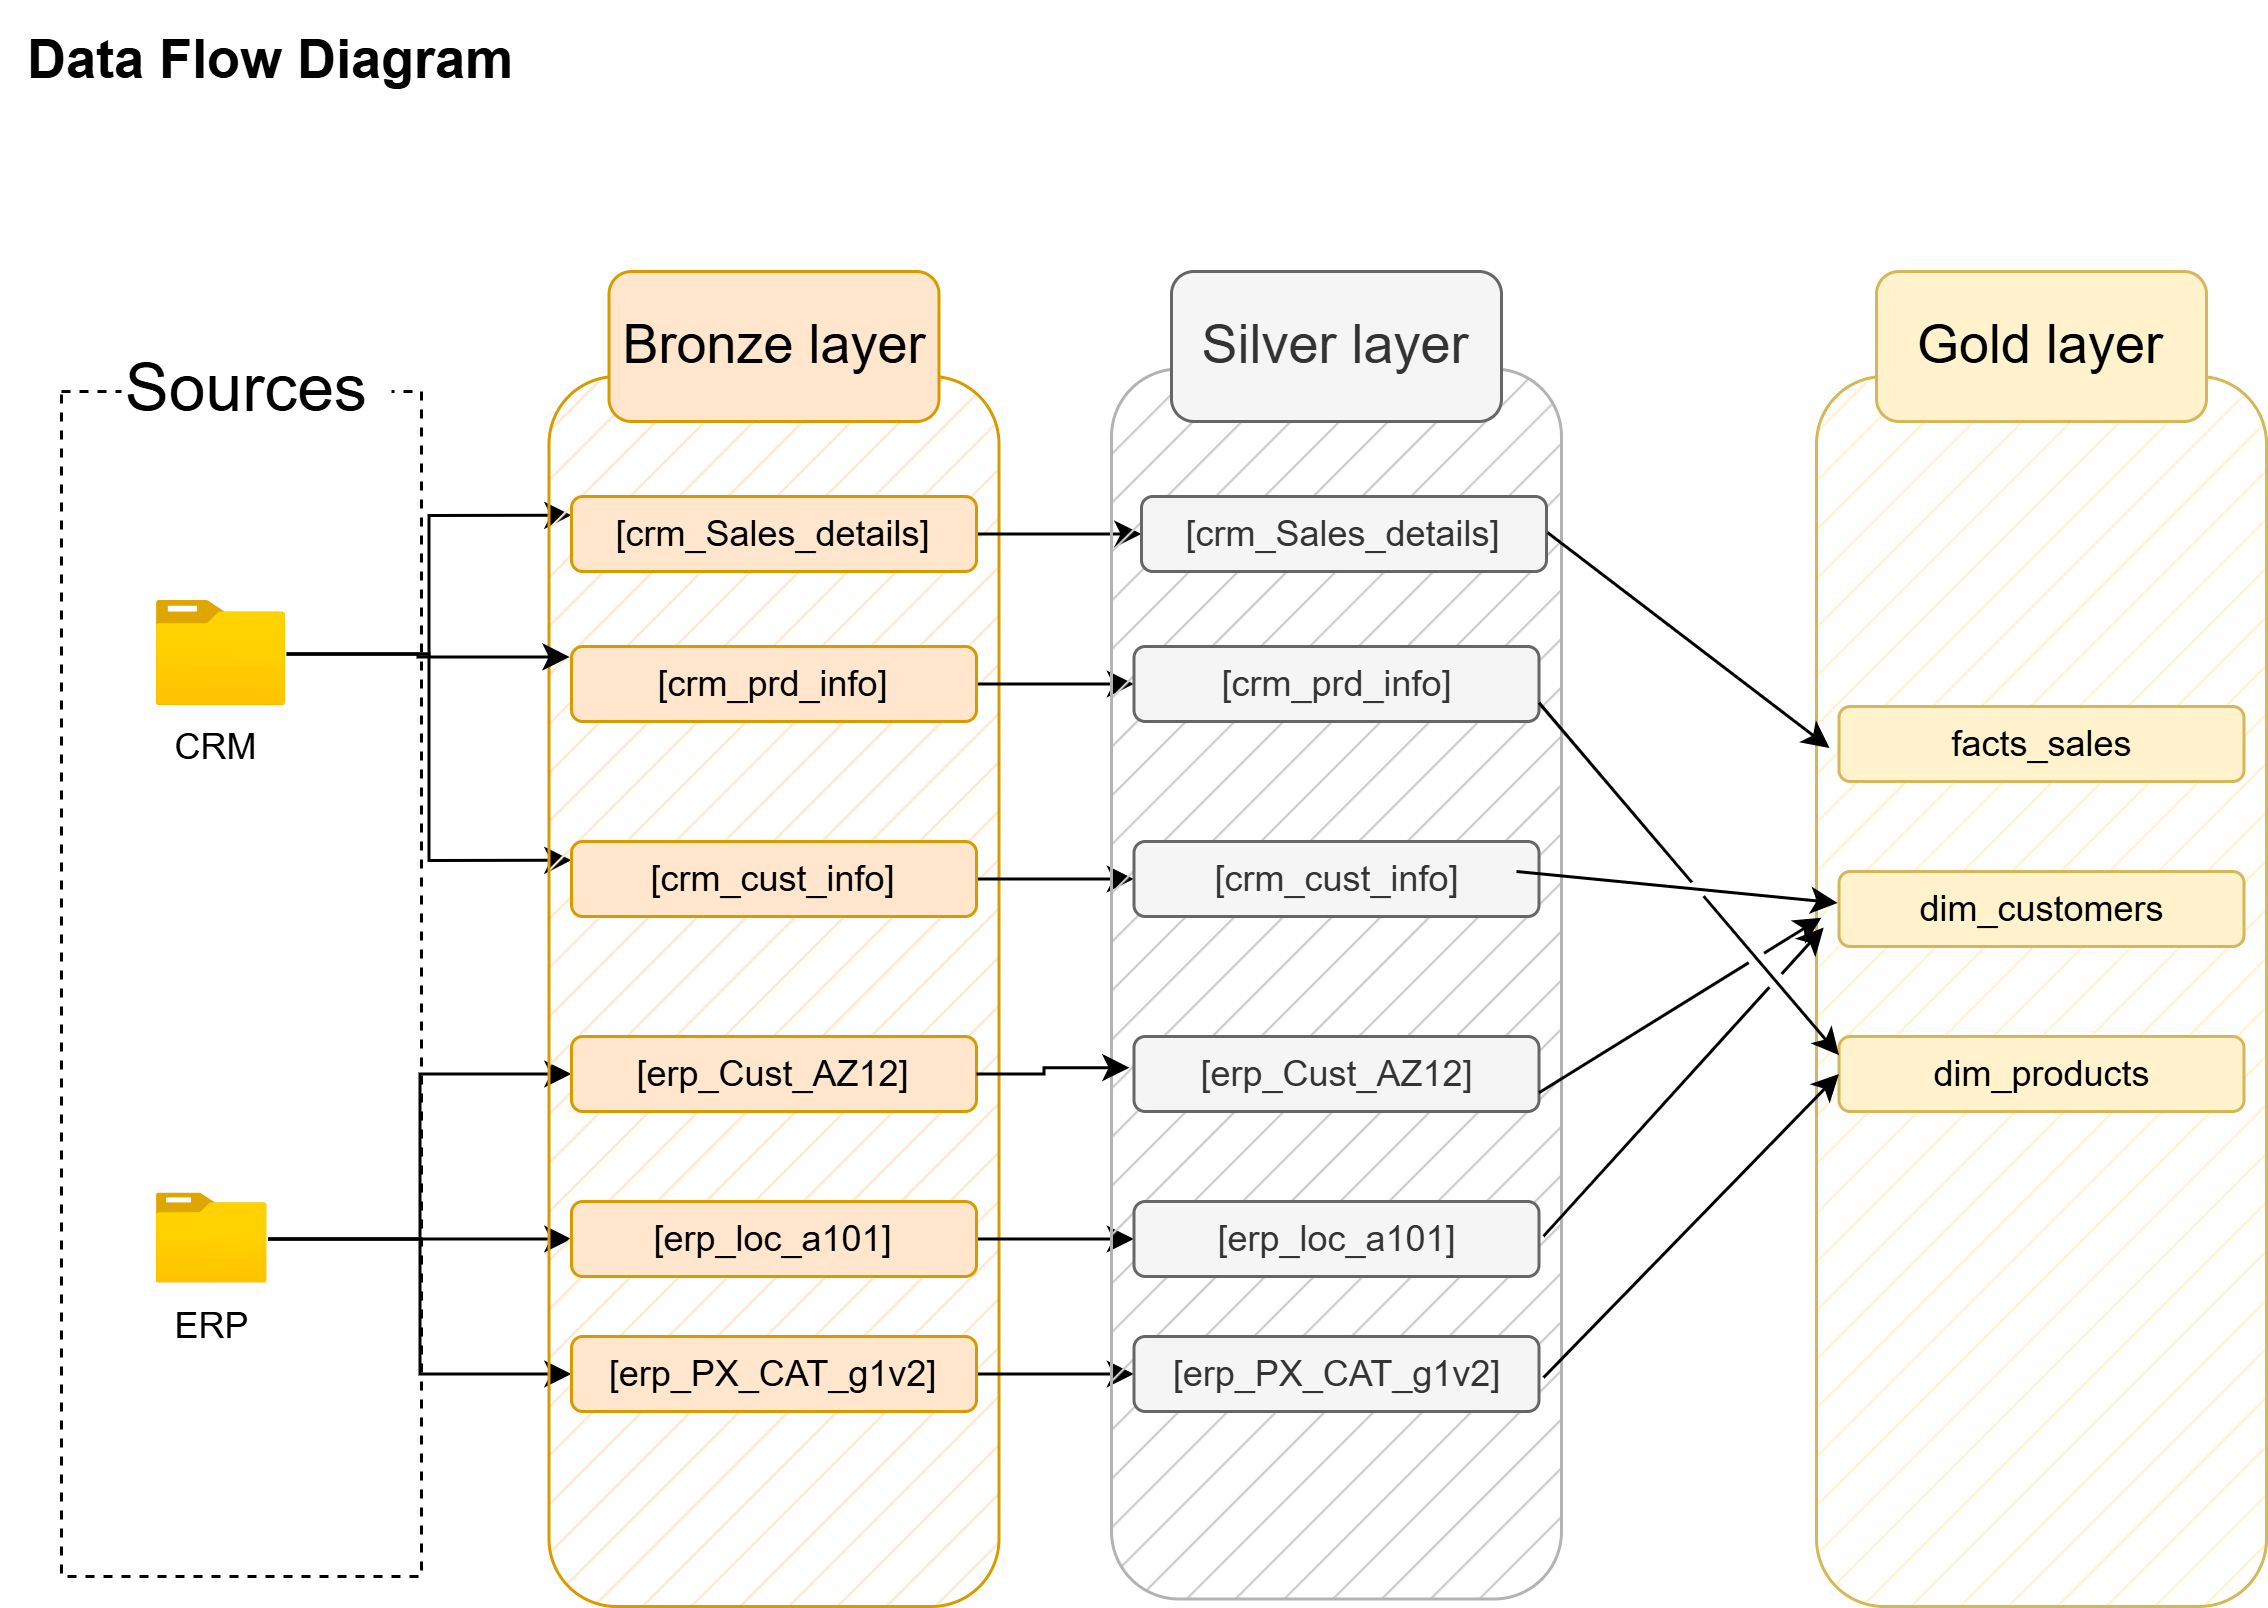

The diagram above was exported from draw.io. Its source (the exported page's mxGraphModel, read from the mxfile embedded in the PNG):
<mxGraphModel dx="1012" dy="645" grid="1" gridSize="5" guides="1" tooltips="1" connect="1" arrows="1" fold="1" page="1" pageScale="1" pageWidth="850" pageHeight="1100" math="0" shadow="0">
  <root>
    <mxCell id="0" />
    <mxCell id="1" parent="0" />
    <mxCell id="wp6xF_BAaNl-kRSEzqU8-6" parent="1" style="text;html=1;whiteSpace=wrap;strokeColor=none;fillColor=none;align=center;verticalAlign=middle;rounded=0;autosize=1;resizable=0;fontStyle=1;fontSize=18;" value="Data Flow Diagram" vertex="1">
      <mxGeometry height="40" width="180" x="15" y="70" as="geometry" />
    </mxCell>
    <mxCell id="wp6xF_BAaNl-kRSEzqU8-8" parent="1" style="rounded=0;whiteSpace=wrap;html=1;fillColor=none;dashed=1;" value="" vertex="1">
      <mxGeometry height="395" width="120" x="35" y="200" as="geometry" />
    </mxCell>
    <mxCell id="wp6xF_BAaNl-kRSEzqU8-9" parent="1" style="rounded=1;whiteSpace=wrap;html=1;strokeColor=none;" value="&lt;font style=&quot;font-size: 22px;&quot;&gt;Sources&amp;nbsp;&lt;/font&gt;" vertex="1">
      <mxGeometry height="40" width="90" x="55" y="180" as="geometry" />
    </mxCell>
    <mxCell id="wp6xF_BAaNl-kRSEzqU8-28" edge="1" parent="1" source="wp6xF_BAaNl-kRSEzqU8-11" style="edgeStyle=orthogonalEdgeStyle;rounded=0;orthogonalLoop=1;jettySize=auto;html=1;entryX=0;entryY=0.25;entryDx=0;entryDy=0;" target="wp6xF_BAaNl-kRSEzqU8-18">
      <mxGeometry relative="1" as="geometry" />
    </mxCell>
    <mxCell id="wp6xF_BAaNl-kRSEzqU8-40" edge="1" parent="1" source="wp6xF_BAaNl-kRSEzqU8-11" style="edgeStyle=orthogonalEdgeStyle;rounded=0;orthogonalLoop=1;jettySize=auto;html=1;entryX=0;entryY=0.25;entryDx=0;entryDy=0;" target="wp6xF_BAaNl-kRSEzqU8-20">
      <mxGeometry relative="1" as="geometry" />
    </mxCell>
    <mxCell id="wp6xF_BAaNl-kRSEzqU8-11" parent="1" style="image;aspect=fixed;html=1;points=[];align=center;fontSize=12;image=img/lib/azure2/general/Folder_Blank.svg;" value="CRM&amp;nbsp;" vertex="1">
      <mxGeometry height="35" width="43.13" x="66.92" y="270" as="geometry" />
    </mxCell>
    <mxCell id="wp6xF_BAaNl-kRSEzqU8-34" edge="1" parent="1" source="wp6xF_BAaNl-kRSEzqU8-12" style="edgeStyle=orthogonalEdgeStyle;rounded=0;orthogonalLoop=1;jettySize=auto;html=1;entryX=0;entryY=0.5;entryDx=0;entryDy=0;" target="wp6xF_BAaNl-kRSEzqU8-30">
      <mxGeometry relative="1" as="geometry" />
    </mxCell>
    <mxCell id="wp6xF_BAaNl-kRSEzqU8-37" edge="1" parent="1" source="wp6xF_BAaNl-kRSEzqU8-12" style="edgeStyle=orthogonalEdgeStyle;rounded=0;orthogonalLoop=1;jettySize=auto;html=1;" target="wp6xF_BAaNl-kRSEzqU8-31">
      <mxGeometry relative="1" as="geometry" />
    </mxCell>
    <mxCell id="wp6xF_BAaNl-kRSEzqU8-41" edge="1" parent="1" source="wp6xF_BAaNl-kRSEzqU8-12" style="edgeStyle=orthogonalEdgeStyle;rounded=0;orthogonalLoop=1;jettySize=auto;html=1;entryX=0;entryY=0.5;entryDx=0;entryDy=0;" target="wp6xF_BAaNl-kRSEzqU8-32">
      <mxGeometry relative="1" as="geometry" />
    </mxCell>
    <mxCell id="wp6xF_BAaNl-kRSEzqU8-12" parent="1" style="image;aspect=fixed;html=1;points=[];align=center;fontSize=12;image=img/lib/azure2/general/Folder_Blank.svg;" value="ERP&lt;div&gt;&lt;br&gt;&lt;/div&gt;" vertex="1">
      <mxGeometry height="30" width="36.97" x="66.92" y="467.5" as="geometry" />
    </mxCell>
    <mxCell id="wp6xF_BAaNl-kRSEzqU8-14" parent="1" style="rounded=1;whiteSpace=wrap;html=1;fillColor=#ffe6cc;strokeColor=#d79b00;fillStyle=hatch;" value="" vertex="1">
      <mxGeometry height="410" width="150" x="197.5" y="195" as="geometry" />
    </mxCell>
    <mxCell id="wp6xF_BAaNl-kRSEzqU8-15" parent="1" style="rounded=1;whiteSpace=wrap;html=1;fontSize=18;fillColor=#ffe6cc;strokeColor=#d79b00;" value="&lt;font&gt;Bronze layer&lt;/font&gt;" vertex="1">
      <mxGeometry height="50" width="110" x="217.5" y="160" as="geometry" />
    </mxCell>
    <mxCell id="E4hTe2gQzGEEu3Rb40xq-17" edge="1" parent="1" source="wp6xF_BAaNl-kRSEzqU8-18" style="edgeStyle=orthogonalEdgeStyle;rounded=0;orthogonalLoop=1;jettySize=auto;html=1;entryX=0;entryY=0.5;entryDx=0;entryDy=0;" target="E4hTe2gQzGEEu3Rb40xq-11">
      <mxGeometry relative="1" as="geometry" />
    </mxCell>
    <mxCell id="wp6xF_BAaNl-kRSEzqU8-18" parent="1" style="rounded=1;whiteSpace=wrap;html=1;fontSize=12;fillColor=#ffe6cc;strokeColor=#d79b00;" value="&lt;font&gt;[crm_cust_info]&lt;/font&gt;" vertex="1">
      <mxGeometry height="25" width="135" x="205" y="350" as="geometry" />
    </mxCell>
    <mxCell id="E4hTe2gQzGEEu3Rb40xq-18" edge="1" parent="1" source="wp6xF_BAaNl-kRSEzqU8-19" style="edgeStyle=orthogonalEdgeStyle;rounded=0;orthogonalLoop=1;jettySize=auto;html=1;entryX=0;entryY=0.5;entryDx=0;entryDy=0;" target="E4hTe2gQzGEEu3Rb40xq-12">
      <mxGeometry relative="1" as="geometry" />
    </mxCell>
    <mxCell id="wp6xF_BAaNl-kRSEzqU8-19" parent="1" style="rounded=1;whiteSpace=wrap;html=1;fontSize=12;fillColor=#ffe6cc;strokeColor=#d79b00;" value="[crm_prd_info]" vertex="1">
      <mxGeometry height="25" width="135" x="205" y="285" as="geometry" />
    </mxCell>
    <mxCell id="E4hTe2gQzGEEu3Rb40xq-19" edge="1" parent="1" source="wp6xF_BAaNl-kRSEzqU8-20" style="edgeStyle=orthogonalEdgeStyle;rounded=0;orthogonalLoop=1;jettySize=auto;html=1;" target="E4hTe2gQzGEEu3Rb40xq-13" value="">
      <mxGeometry relative="1" as="geometry" />
    </mxCell>
    <mxCell id="wp6xF_BAaNl-kRSEzqU8-20" parent="1" style="rounded=1;whiteSpace=wrap;html=1;fontSize=12;fillColor=#ffe6cc;strokeColor=#d79b00;" value="[crm_Sales_details]" vertex="1">
      <mxGeometry height="25" width="135" x="205" y="235" as="geometry" />
    </mxCell>
    <mxCell id="wp6xF_BAaNl-kRSEzqU8-30" parent="1" style="rounded=1;whiteSpace=wrap;html=1;fontSize=12;fillColor=#ffe6cc;strokeColor=#d79b00;" value="[erp_Cust_AZ12]" vertex="1">
      <mxGeometry height="25" width="135" x="205" y="415" as="geometry" />
    </mxCell>
    <mxCell id="E4hTe2gQzGEEu3Rb40xq-21" edge="1" parent="1" source="wp6xF_BAaNl-kRSEzqU8-31" style="edgeStyle=orthogonalEdgeStyle;rounded=0;orthogonalLoop=1;jettySize=auto;html=1;entryX=0;entryY=0.5;entryDx=0;entryDy=0;" target="E4hTe2gQzGEEu3Rb40xq-15">
      <mxGeometry relative="1" as="geometry" />
    </mxCell>
    <mxCell id="wp6xF_BAaNl-kRSEzqU8-31" parent="1" style="rounded=1;whiteSpace=wrap;html=1;fontSize=12;fillColor=#ffe6cc;strokeColor=#d79b00;" value="[erp_loc_a101]" vertex="1">
      <mxGeometry height="25" width="135" x="205" y="470" as="geometry" />
    </mxCell>
    <mxCell id="E4hTe2gQzGEEu3Rb40xq-22" edge="1" parent="1" source="wp6xF_BAaNl-kRSEzqU8-32" style="edgeStyle=orthogonalEdgeStyle;rounded=0;orthogonalLoop=1;jettySize=auto;html=1;entryX=0;entryY=0.5;entryDx=0;entryDy=0;" target="E4hTe2gQzGEEu3Rb40xq-16">
      <mxGeometry relative="1" as="geometry" />
    </mxCell>
    <mxCell id="wp6xF_BAaNl-kRSEzqU8-32" parent="1" style="rounded=1;whiteSpace=wrap;html=1;fontSize=12;fillColor=#ffe6cc;strokeColor=#d79b00;" value="[erp_PX_CAT_g1v2]" vertex="1">
      <mxGeometry height="25" width="135" x="205" y="515" as="geometry" />
    </mxCell>
    <mxCell id="wp6xF_BAaNl-kRSEzqU8-39" edge="1" parent="1" source="wp6xF_BAaNl-kRSEzqU8-11" style="edgeStyle=orthogonalEdgeStyle;rounded=0;orthogonalLoop=1;jettySize=auto;html=1;entryX=0.046;entryY=0.228;entryDx=0;entryDy=0;entryPerimeter=0;" target="wp6xF_BAaNl-kRSEzqU8-14">
      <mxGeometry relative="1" as="geometry" />
    </mxCell>
    <mxCell id="E4hTe2gQzGEEu3Rb40xq-9" parent="1" style="rounded=1;whiteSpace=wrap;html=1;fillColor=#CCCCCC;strokeColor=#B3B3B3;fillStyle=hatch;" value="" vertex="1">
      <mxGeometry height="410" width="150" x="385" y="192.5" as="geometry" />
    </mxCell>
    <mxCell id="E4hTe2gQzGEEu3Rb40xq-10" parent="1" style="rounded=1;whiteSpace=wrap;html=1;fontSize=18;fillColor=#f5f5f5;strokeColor=#666666;fontColor=#333333;" value="&lt;font&gt;Silver layer&lt;/font&gt;" vertex="1">
      <mxGeometry height="50" width="110" x="405" y="160" as="geometry" />
    </mxCell>
    <mxCell id="E4hTe2gQzGEEu3Rb40xq-11" parent="1" style="rounded=1;whiteSpace=wrap;html=1;fontSize=12;fillColor=#f5f5f5;strokeColor=#666666;fontColor=#333333;" value="&lt;font&gt;[crm_cust_info]&lt;/font&gt;" vertex="1">
      <mxGeometry height="25" width="135" x="392.5" y="350" as="geometry" />
    </mxCell>
    <mxCell id="E4hTe2gQzGEEu3Rb40xq-12" parent="1" style="rounded=1;whiteSpace=wrap;html=1;fontSize=12;fillColor=#f5f5f5;strokeColor=#666666;fontColor=#333333;" value="[crm_prd_info]" vertex="1">
      <mxGeometry height="25" width="135" x="392.5" y="285" as="geometry" />
    </mxCell>
    <mxCell id="E4hTe2gQzGEEu3Rb40xq-13" parent="1" style="rounded=1;whiteSpace=wrap;html=1;fontSize=12;fillColor=#f5f5f5;strokeColor=#666666;fontColor=#333333;" value="[crm_Sales_details]" vertex="1">
      <mxGeometry height="25" width="135" x="395" y="235" as="geometry" />
    </mxCell>
    <mxCell id="E4hTe2gQzGEEu3Rb40xq-14" parent="1" style="rounded=1;whiteSpace=wrap;html=1;fontSize=12;fillColor=#f5f5f5;strokeColor=#666666;fontColor=#333333;" value="[erp_Cust_AZ12]" vertex="1">
      <mxGeometry height="25" width="135" x="392.5" y="415" as="geometry" />
    </mxCell>
    <mxCell id="E4hTe2gQzGEEu3Rb40xq-15" parent="1" style="rounded=1;whiteSpace=wrap;html=1;fontSize=12;fillColor=#f5f5f5;strokeColor=#666666;fontColor=#333333;" value="[erp_loc_a101]" vertex="1">
      <mxGeometry height="25" width="135" x="392.5" y="470" as="geometry" />
    </mxCell>
    <mxCell id="E4hTe2gQzGEEu3Rb40xq-16" parent="1" style="rounded=1;whiteSpace=wrap;html=1;fontSize=12;fillColor=#f5f5f5;strokeColor=#666666;fontColor=#333333;" value="[erp_PX_CAT_g1v2]" vertex="1">
      <mxGeometry height="25" width="135" x="392.5" y="515" as="geometry" />
    </mxCell>
    <mxCell id="E4hTe2gQzGEEu3Rb40xq-20" edge="1" parent="1" source="wp6xF_BAaNl-kRSEzqU8-30" style="edgeStyle=orthogonalEdgeStyle;rounded=0;orthogonalLoop=1;jettySize=auto;html=1;entryX=0.04;entryY=0.568;entryDx=0;entryDy=0;entryPerimeter=0;" target="E4hTe2gQzGEEu3Rb40xq-9">
      <mxGeometry relative="1" as="geometry" />
    </mxCell>
    <mxCell id="gdOsDO5ZBmGyhYPChJpd-1" parent="1" style="rounded=1;whiteSpace=wrap;html=1;fillColor=#fff2cc;strokeColor=#d6b656;fillStyle=hatch;" value="" vertex="1">
      <mxGeometry height="410" width="150" x="620" y="195" as="geometry" />
    </mxCell>
    <mxCell id="gdOsDO5ZBmGyhYPChJpd-2" parent="1" style="rounded=1;whiteSpace=wrap;html=1;fontSize=18;fillColor=#fff2cc;strokeColor=#d6b656;" value="&lt;font&gt;Gold layer&lt;/font&gt;" vertex="1">
      <mxGeometry height="50" width="110" x="640" y="160" as="geometry" />
    </mxCell>
    <mxCell id="gdOsDO5ZBmGyhYPChJpd-3" parent="1" style="rounded=1;whiteSpace=wrap;html=1;fontSize=12;fillColor=#fff2cc;strokeColor=#d6b656;" value="facts_sales" vertex="1">
      <mxGeometry height="25" width="135" x="627.5" y="305" as="geometry" />
    </mxCell>
    <mxCell id="gdOsDO5ZBmGyhYPChJpd-4" parent="1" style="rounded=1;whiteSpace=wrap;html=1;fontSize=12;fillColor=#fff2cc;strokeColor=#d6b656;" value="dim_products" vertex="1">
      <mxGeometry height="25" width="135" x="627.5" y="415" as="geometry" />
    </mxCell>
    <mxCell id="gdOsDO5ZBmGyhYPChJpd-5" parent="1" style="rounded=1;whiteSpace=wrap;html=1;fontSize=12;fillColor=#fff2cc;strokeColor=#d6b656;" value="dim_customers" vertex="1">
      <mxGeometry height="25" width="135" x="627.5" y="360" as="geometry" />
    </mxCell>
    <mxCell id="gdOsDO5ZBmGyhYPChJpd-24" edge="1" parent="1" source="E4hTe2gQzGEEu3Rb40xq-9" style="endArrow=classic;html=1;rounded=0;entryX=0.029;entryY=0.302;entryDx=0;entryDy=0;entryPerimeter=0;exitX=0.969;exitY=0.133;exitDx=0;exitDy=0;exitPerimeter=0;" target="gdOsDO5ZBmGyhYPChJpd-1" value="">
      <mxGeometry height="50" relative="1" width="50" as="geometry">
        <mxPoint x="445" y="390" as="sourcePoint" />
        <mxPoint x="580" y="265" as="targetPoint" />
      </mxGeometry>
    </mxCell>
    <mxCell id="gdOsDO5ZBmGyhYPChJpd-25" edge="1" parent="1" style="endArrow=classic;html=1;rounded=0;entryX=0.047;entryY=0.428;entryDx=0;entryDy=0;entryPerimeter=0;exitX=0.969;exitY=0.133;exitDx=0;exitDy=0;exitPerimeter=0;jumpStyle=gap;" target="gdOsDO5ZBmGyhYPChJpd-1" value="">
      <mxGeometry height="50" relative="1" width="50" as="geometry">
        <mxPoint x="520" y="360" as="sourcePoint" />
        <mxPoint x="614" y="429" as="targetPoint" />
      </mxGeometry>
    </mxCell>
    <mxCell id="gdOsDO5ZBmGyhYPChJpd-27" edge="1" parent="1" source="E4hTe2gQzGEEu3Rb40xq-12" style="endArrow=classic;html=1;rounded=0;entryX=0;entryY=0.25;entryDx=0;entryDy=0;exitX=1;exitY=0.75;exitDx=0;exitDy=0;jumpStyle=gap;" target="gdOsDO5ZBmGyhYPChJpd-4" value="">
      <mxGeometry height="50" relative="1" width="50" as="geometry">
        <mxPoint x="550" y="305" as="sourcePoint" />
        <mxPoint x="657" y="315" as="targetPoint" />
      </mxGeometry>
    </mxCell>
    <mxCell id="gdOsDO5ZBmGyhYPChJpd-28" edge="1" parent="1" source="E4hTe2gQzGEEu3Rb40xq-14" style="endArrow=classic;html=1;rounded=0;entryX=0.011;entryY=0.44;entryDx=0;entryDy=0;entryPerimeter=0;exitX=1;exitY=0.75;exitDx=0;exitDy=0;jumpStyle=gap;" target="gdOsDO5ZBmGyhYPChJpd-1" value="">
      <mxGeometry height="50" relative="1" width="50" as="geometry">
        <mxPoint x="565" y="440" as="sourcePoint" />
        <mxPoint x="672" y="450" as="targetPoint" />
      </mxGeometry>
    </mxCell>
    <mxCell id="gdOsDO5ZBmGyhYPChJpd-30" edge="1" parent="1" source="E4hTe2gQzGEEu3Rb40xq-9" style="endArrow=classic;html=1;rounded=0;entryX=0.016;entryY=0.448;entryDx=0;entryDy=0;entryPerimeter=0;exitX=0.96;exitY=0.705;exitDx=0;exitDy=0;exitPerimeter=0;jumpStyle=gap;" target="gdOsDO5ZBmGyhYPChJpd-1" value="">
      <mxGeometry height="50" relative="1" width="50" as="geometry">
        <mxPoint x="560" y="490" as="sourcePoint" />
        <mxPoint x="667" y="500" as="targetPoint" />
      </mxGeometry>
    </mxCell>
    <mxCell id="gdOsDO5ZBmGyhYPChJpd-31" edge="1" parent="1" source="E4hTe2gQzGEEu3Rb40xq-9" style="endArrow=classic;html=1;rounded=0;entryX=0;entryY=0.5;entryDx=0;entryDy=0;exitX=0.96;exitY=0.82;exitDx=0;exitDy=0;exitPerimeter=0;jumpStyle=gap;" target="gdOsDO5ZBmGyhYPChJpd-4" value="">
      <mxGeometry height="50" relative="1" width="50" as="geometry">
        <mxPoint x="575" y="505" as="sourcePoint" />
        <mxPoint x="682" y="515" as="targetPoint" />
      </mxGeometry>
    </mxCell>
  </root>
</mxGraphModel>